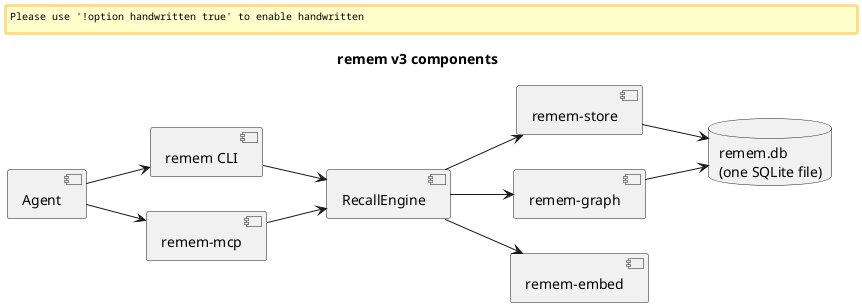

The diagram above was rendered by PlantUML. Its source (embedded in the PNG):
@startuml
skinparam handwritten false
title remem v3 components
left to right direction
[Agent] as agent
[remem CLI] as cli
[remem-mcp] as mcp
[RecallEngine] as engine
[remem-store] as store
[remem-graph] as graph
[remem-embed] as embed
database "remem.db\n(one SQLite file)" as db
agent --> cli
agent --> mcp
cli --> engine
mcp --> engine
engine --> store
engine --> graph
engine --> embed
store --> db
graph --> db
@enduml